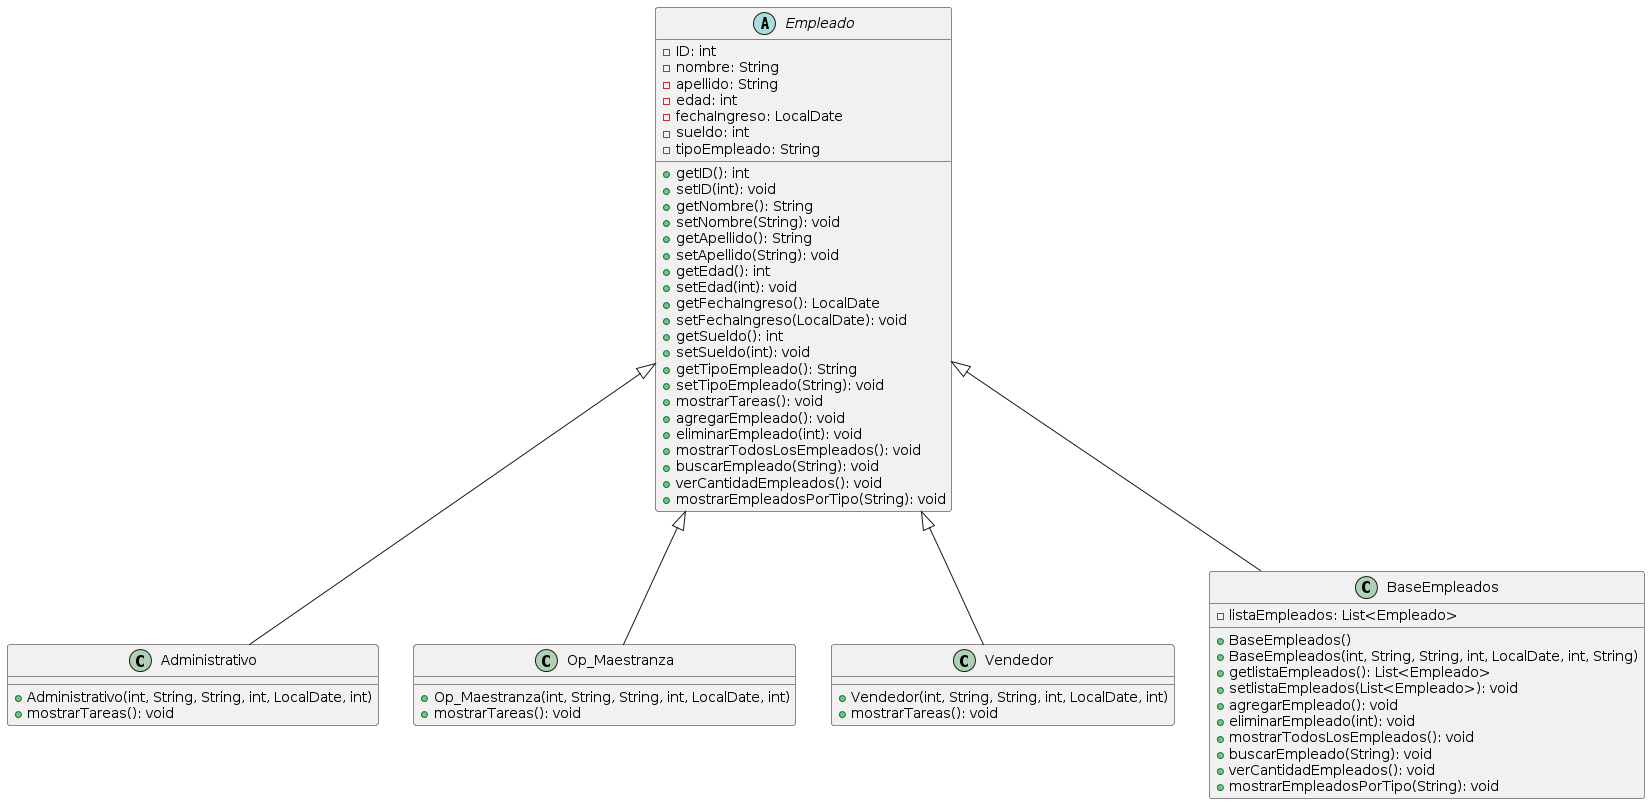

The diagram above was rendered by PlantUML. Its source (embedded in the PNG):
@startuml
abstract class Empleado {
    - ID: int
    - nombre: String
    - apellido: String
    - edad: int
    - fechaIngreso: LocalDate
    - sueldo: int
    - tipoEmpleado: String
    + getID(): int
    + setID(int): void
    + getNombre(): String
    + setNombre(String): void
    + getApellido(): String
    + setApellido(String): void
    + getEdad(): int
    + setEdad(int): void
    + getFechaIngreso(): LocalDate
    + setFechaIngreso(LocalDate): void
    + getSueldo(): int
    + setSueldo(int): void
    + getTipoEmpleado(): String
    + setTipoEmpleado(String): void
    + mostrarTareas(): void
    + agregarEmpleado(): void
    + eliminarEmpleado(int): void
    + mostrarTodosLosEmpleados(): void
    + buscarEmpleado(String): void
    + verCantidadEmpleados(): void
    + mostrarEmpleadosPorTipo(String): void
}

class Administrativo {
    + Administrativo(int, String, String, int, LocalDate, int)
    + mostrarTareas(): void
}

class Op_Maestranza {
    + Op_Maestranza(int, String, String, int, LocalDate, int)
    + mostrarTareas(): void
}

class Vendedor {
    + Vendedor(int, String, String, int, LocalDate, int)
    + mostrarTareas(): void
}

class BaseEmpleados {
    - listaEmpleados: List<Empleado>
    + BaseEmpleados()
    + BaseEmpleados(int, String, String, int, LocalDate, int, String)
    + getlistaEmpleados(): List<Empleado>
    + setlistaEmpleados(List<Empleado>): void
    + agregarEmpleado(): void
    + eliminarEmpleado(int): void
    + mostrarTodosLosEmpleados(): void
    + buscarEmpleado(String): void
    + verCantidadEmpleados(): void
    + mostrarEmpleadosPorTipo(String): void
}

Empleado <|-- Administrativo
Empleado <|-- Op_Maestranza
Empleado <|-- Vendedor
Empleado <|-- BaseEmpleados
@enduml